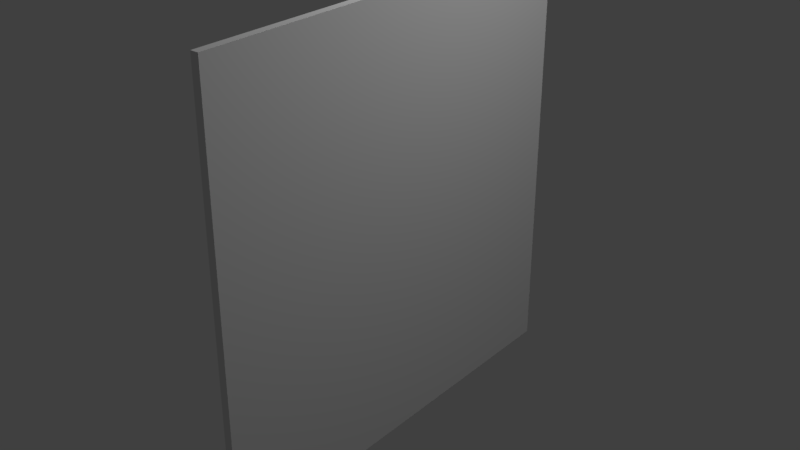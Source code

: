 # Source: plakat_svaerd.blend  (saved by Blender 2.78.0; exported with 4.5.12 LTS)
import bpy
from mathutils import Matrix  # noqa: F401  (used for matrix-valued properties, if any)

bpy.ops.wm.read_factory_settings(use_empty=True)
scene = bpy.context.scene
scene.name = 'Scene'

# ---- collections
col_collection_1 = bpy.data.collections.new('Collection 1'); scene.collection.children.link(col_collection_1)

# ---- materials (node trees are filled in below, after node groups)
mat_material = bpy.data.materials.new('Material')
mat_material.alpha_threshold = 0.0
mat_material.use_transparent_shadow = False
mat_material.roughness = 0.5
mat_material.line_color = (0.0, 0.0, 0.0, 1.0)

# ---- material node trees

# ---- world
world_world = bpy.data.worlds.new('World'); scene.world = world_world
world_world.color = (0.05088, 0.05088, 0.05088)
world_world.use_sun_shadow = False
world_world.sun_shadow_jitter_overblur = 0.0
world_world.cycles.sampling_method = 'MANUAL'

# ---- lights
light_lamp_001 = bpy.data.lights.new('Lamp.001', 'POINT')
light_lamp_001.transmission_factor = 0.0
light_lamp_001.cutoff_distance = 30.0
light_lamp_001.energy = 100.0
light_lamp_001.shadow_buffer_clip_start = 1.001
light_lamp_001.shadow_soft_size = 0.1
light_lamp_001.shadow_maximum_resolution = 0.006
light_lamp_001.use_absolute_resolution = True
light_lamp = bpy.data.lights.new('Lamp', 'POINT')
light_lamp.transmission_factor = 0.0
light_lamp.cutoff_distance = 30.0
light_lamp.energy = 100.0
light_lamp.shadow_buffer_clip_start = 1.001
light_lamp.shadow_soft_size = 0.1
light_lamp.shadow_maximum_resolution = 0.006
light_lamp.use_absolute_resolution = True

# ---- meshes
me_plane = bpy.data.meshes.new('Plane')
me_plane.from_pydata([(-1.0, -1.0, 0.0), (1.0, -1.0, 0.0), (-1.0, 1.0, 0.0), (1.0, 1.0, 0.0)], [], [(0, 1, 3, 2)])
me_plane.use_remesh_preserve_volume = False
me_plane.use_remesh_preserve_attributes = False
me_plane.use_mirror_vertex_groups = False
me_plane.update()
me_cube = bpy.data.meshes.new('Cube')
me_cube.from_pydata([(1.0, 1.0, -1.0), (1.0, -1.0, -1.0), (-1.0, -1.0, -1.0), (-1.0, 1.0, -1.0), (1.0, 1.0, 1.0), (1.0, -1.0, 1.0), (-1.0, -1.0, 1.0), (-1.0, 1.0, 1.0)], [], [(0, 1, 2, 3), (4, 7, 6, 5), (0, 4, 5, 1), (1, 5, 6, 2), (2, 6, 7, 3), (4, 0, 3, 7)])
_uv = me_cube.uv_layers.new(name='UVMap')
_uv.uv.foreach_set('vector', [0.5052, 0.2073, 0.4225, 0.2073, 0.4225, 0.1247, 0.5052, 0.1247, 0.5052, 0.1246, 0.4225, 0.1246, 0.4225, 0.04194, 0.5052, 0.04194, 0.9913, 0.01462, 0.9913, 0.9919, 0.005671, 0.9919, 0.005671, 0.01462, 0.5879, 0.1247, 0.5879, 0.2073, 0.5052, 0.2073, 0.5052, 0.1247, 0.4225, 0.2901, 0.4225, 0.2074, 0.5052, 0.2074, 0.5052, 0.2901, 0.5879, 0.04194, 0.5879, 0.1246, 0.5052, 0.1246, 0.5052, 0.04194])
me_cube.materials.append(mat_material)
me_cube.use_remesh_preserve_volume = False
me_cube.use_remesh_preserve_attributes = False
me_cube.use_mirror_vertex_groups = False
me_cube.update()

# ---- objects
ob_snap = bpy.data.objects.new('snap', me_plane)
ob_lamp_001 = bpy.data.objects.new('Lamp.001', light_lamp_001)
ob_cube = bpy.data.objects.new('Cube', me_cube)
ob_lamp = bpy.data.objects.new('Lamp', light_lamp)

# ---- transforms, parenting, visibility, modifiers, constraints
ob_snap.location = (-0.01076, 0.0, 2.711)
ob_snap.rotation_euler = (-0.0, -1.571, 0.0)
ob_snap.lineart.crease_threshold = 0.0
ob_lamp_001.location = (2.586, 1.005, 5.904)
ob_lamp_001.rotation_euler = (0.6503, 0.05522, 1.866)
ob_lamp_001.lock_rotations_4d = False
ob_lamp_001.empty_display_type = 'ARROWS'
ob_lamp_001.color = (0.0, 0.0, 0.0, 0.0)
ob_lamp_001.lineart.crease_threshold = 0.0
ob_cube.location = (0.0, 0.0, 2.715)
ob_cube.scale = (0.0301, 1.662, 1.662)
ob_cube.lock_rotations_4d = False
ob_cube.empty_display_type = 'ARROWS'
ob_cube.lineart.crease_threshold = 0.0
ob_lamp.location = (-1.484, 1.005, 5.904)
ob_lamp.rotation_euler = (0.6503, 0.05522, 1.866)
ob_lamp.lock_rotations_4d = False
ob_lamp.empty_display_type = 'ARROWS'
ob_lamp.color = (0.0, 0.0, 0.0, 0.0)
ob_lamp.lineart.crease_threshold = 0.0

# ---- collection membership
col_collection_1.objects.link(ob_snap)
col_collection_1.objects.link(ob_lamp_001)
col_collection_1.objects.link(ob_cube)
col_collection_1.objects.link(ob_lamp)

# ---- scene / render settings (as saved in the file)
scene.frame_start = 1; scene.frame_end = 250; scene.frame_set(2)
scene.render.engine = 'BLENDER_EEVEE_NEXT'
scene.render.resolution_percentage = 50
scene.render.dither_intensity = 0.0
scene.cycles.use_denoising = False
scene.cycles.samples = 128
scene.cycles.sampling_pattern = 'TABULATED_SOBOL'
scene.cycles.light_sampling_threshold = 0.0
scene.cycles.use_adaptive_sampling = False
scene.cycles.use_light_tree = False
scene.cycles.blur_glossy = 0.0
scene.cycles.sample_clamp_indirect = 0.0
scene.view_settings.view_transform = 'Standard'
bpy.context.view_layer.update()

# ---- added for rendering (the .blend has no active camera): camera
cam_auto = bpy.data.cameras.new('AutoCamera')
cam_auto.lens = 50.0
cam_auto.sensor_width = 36.0
cam_auto.clip_end = 1000.0
ob_auto_camera = bpy.data.objects.new('AutoCamera', cam_auto)
scene.collection.objects.link(ob_auto_camera)
ob_auto_camera.location = (4.34877, -5.21852, 6.19398)
ob_auto_camera.rotation_euler = (1.09748, -7.21219e-08, 0.694738)
scene.camera = ob_auto_camera
bpy.context.view_layer.update()
